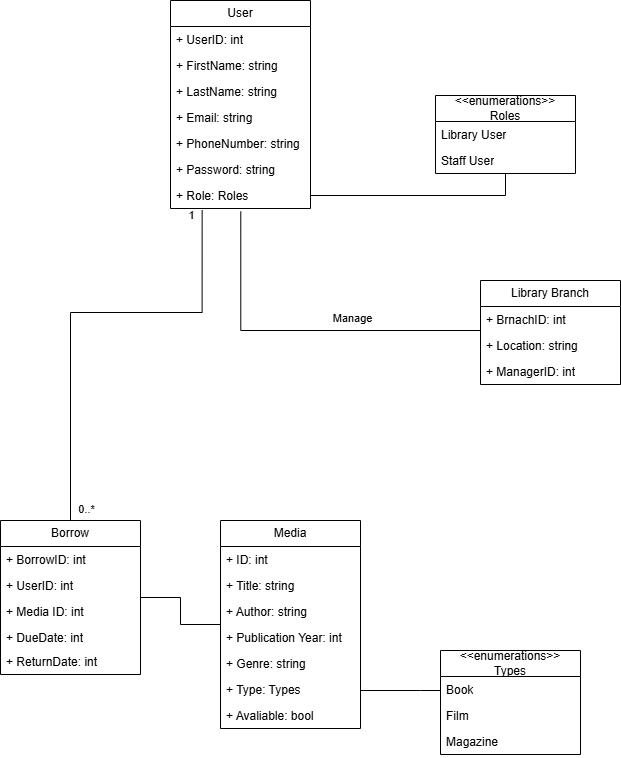

The diagram above was exported from draw.io. Its source (the exported page's mxGraphModel, read from the mxfile embedded in the PNG):
<mxGraphModel dx="1221" dy="759" grid="0" gridSize="10" guides="1" tooltips="1" connect="1" arrows="1" fold="1" page="0" pageScale="1" pageWidth="827" pageHeight="1169" math="0" shadow="0">
  <root>
    <mxCell id="WIyWlLk6GJQsqaUBKTNV-0" />
    <mxCell id="WIyWlLk6GJQsqaUBKTNV-1" parent="WIyWlLk6GJQsqaUBKTNV-0" />
    <mxCell id="OB7-9oqE2nJ_JEiLbuFf-0" value="User" style="swimlane;fontStyle=0;childLayout=stackLayout;horizontal=1;startSize=26;fillColor=none;horizontalStack=0;resizeParent=1;resizeParentMax=0;resizeLast=0;collapsible=1;marginBottom=0;whiteSpace=wrap;html=1;" parent="WIyWlLk6GJQsqaUBKTNV-1" vertex="1">
      <mxGeometry x="220" y="160" width="140" height="208" as="geometry">
        <mxRectangle x="140" y="160" width="70" height="30" as="alternateBounds" />
      </mxGeometry>
    </mxCell>
    <mxCell id="5Q0TKCOluhWx1JDxJVw6-17" value="+ UserID: int" style="text;strokeColor=none;fillColor=none;align=left;verticalAlign=top;spacingLeft=4;spacingRight=4;overflow=hidden;rotatable=0;points=[[0,0.5],[1,0.5]];portConstraint=eastwest;whiteSpace=wrap;html=1;" parent="OB7-9oqE2nJ_JEiLbuFf-0" vertex="1">
      <mxGeometry y="26" width="140" height="26" as="geometry" />
    </mxCell>
    <mxCell id="OB7-9oqE2nJ_JEiLbuFf-2" value="+ FirstName: string" style="text;strokeColor=none;fillColor=none;align=left;verticalAlign=top;spacingLeft=4;spacingRight=4;overflow=hidden;rotatable=0;points=[[0,0.5],[1,0.5]];portConstraint=eastwest;whiteSpace=wrap;html=1;" parent="OB7-9oqE2nJ_JEiLbuFf-0" vertex="1">
      <mxGeometry y="52" width="140" height="26" as="geometry" />
    </mxCell>
    <mxCell id="OB7-9oqE2nJ_JEiLbuFf-3" value="+ LastName: string" style="text;strokeColor=none;fillColor=none;align=left;verticalAlign=top;spacingLeft=4;spacingRight=4;overflow=hidden;rotatable=0;points=[[0,0.5],[1,0.5]];portConstraint=eastwest;whiteSpace=wrap;html=1;" parent="OB7-9oqE2nJ_JEiLbuFf-0" vertex="1">
      <mxGeometry y="78" width="140" height="26" as="geometry" />
    </mxCell>
    <mxCell id="HXJMwx6nyxyJJqCnKtJu-2" value="+ Email: string" style="text;strokeColor=none;fillColor=none;align=left;verticalAlign=top;spacingLeft=4;spacingRight=4;overflow=hidden;rotatable=0;points=[[0,0.5],[1,0.5]];portConstraint=eastwest;whiteSpace=wrap;html=1;" parent="OB7-9oqE2nJ_JEiLbuFf-0" vertex="1">
      <mxGeometry y="104" width="140" height="26" as="geometry" />
    </mxCell>
    <mxCell id="HXJMwx6nyxyJJqCnKtJu-3" value="+ PhoneNumber: string" style="text;strokeColor=none;fillColor=none;align=left;verticalAlign=top;spacingLeft=4;spacingRight=4;overflow=hidden;rotatable=0;points=[[0,0.5],[1,0.5]];portConstraint=eastwest;whiteSpace=wrap;html=1;" parent="OB7-9oqE2nJ_JEiLbuFf-0" vertex="1">
      <mxGeometry y="130" width="140" height="26" as="geometry" />
    </mxCell>
    <mxCell id="HXJMwx6nyxyJJqCnKtJu-4" value="+ Password: string" style="text;strokeColor=none;fillColor=none;align=left;verticalAlign=top;spacingLeft=4;spacingRight=4;overflow=hidden;rotatable=0;points=[[0,0.5],[1,0.5]];portConstraint=eastwest;whiteSpace=wrap;html=1;" parent="OB7-9oqE2nJ_JEiLbuFf-0" vertex="1">
      <mxGeometry y="156" width="140" height="26" as="geometry" />
    </mxCell>
    <mxCell id="5Q0TKCOluhWx1JDxJVw6-0" value="+ Role: Roles" style="text;strokeColor=none;fillColor=none;align=left;verticalAlign=top;spacingLeft=4;spacingRight=4;overflow=hidden;rotatable=0;points=[[0,0.5],[1,0.5]];portConstraint=eastwest;whiteSpace=wrap;html=1;" parent="OB7-9oqE2nJ_JEiLbuFf-0" vertex="1">
      <mxGeometry y="182" width="140" height="26" as="geometry" />
    </mxCell>
    <mxCell id="HXJMwx6nyxyJJqCnKtJu-5" value="Media" style="swimlane;fontStyle=0;childLayout=stackLayout;horizontal=1;startSize=26;fillColor=none;horizontalStack=0;resizeParent=1;resizeParentMax=0;resizeLast=0;collapsible=1;marginBottom=0;whiteSpace=wrap;html=1;" parent="WIyWlLk6GJQsqaUBKTNV-1" vertex="1">
      <mxGeometry x="270" y="680" width="140" height="208" as="geometry" />
    </mxCell>
    <mxCell id="HXJMwx6nyxyJJqCnKtJu-41" value="+ ID: int" style="text;strokeColor=none;fillColor=none;align=left;verticalAlign=top;spacingLeft=4;spacingRight=4;overflow=hidden;rotatable=0;points=[[0,0.5],[1,0.5]];portConstraint=eastwest;whiteSpace=wrap;html=1;" parent="HXJMwx6nyxyJJqCnKtJu-5" vertex="1">
      <mxGeometry y="26" width="140" height="26" as="geometry" />
    </mxCell>
    <mxCell id="HXJMwx6nyxyJJqCnKtJu-6" value="+ Title: string" style="text;strokeColor=none;fillColor=none;align=left;verticalAlign=top;spacingLeft=4;spacingRight=4;overflow=hidden;rotatable=0;points=[[0,0.5],[1,0.5]];portConstraint=eastwest;whiteSpace=wrap;html=1;" parent="HXJMwx6nyxyJJqCnKtJu-5" vertex="1">
      <mxGeometry y="52" width="140" height="26" as="geometry" />
    </mxCell>
    <mxCell id="HXJMwx6nyxyJJqCnKtJu-7" value="+ Author: string" style="text;strokeColor=none;fillColor=none;align=left;verticalAlign=top;spacingLeft=4;spacingRight=4;overflow=hidden;rotatable=0;points=[[0,0.5],[1,0.5]];portConstraint=eastwest;whiteSpace=wrap;html=1;" parent="HXJMwx6nyxyJJqCnKtJu-5" vertex="1">
      <mxGeometry y="78" width="140" height="26" as="geometry" />
    </mxCell>
    <mxCell id="HXJMwx6nyxyJJqCnKtJu-8" value="+ Publication Year: int" style="text;strokeColor=none;fillColor=none;align=left;verticalAlign=top;spacingLeft=4;spacingRight=4;overflow=hidden;rotatable=0;points=[[0,0.5],[1,0.5]];portConstraint=eastwest;whiteSpace=wrap;html=1;" parent="HXJMwx6nyxyJJqCnKtJu-5" vertex="1">
      <mxGeometry y="104" width="140" height="26" as="geometry" />
    </mxCell>
    <mxCell id="HXJMwx6nyxyJJqCnKtJu-17" value="+ Genre: string" style="text;strokeColor=none;fillColor=none;align=left;verticalAlign=top;spacingLeft=4;spacingRight=4;overflow=hidden;rotatable=0;points=[[0,0.5],[1,0.5]];portConstraint=eastwest;whiteSpace=wrap;html=1;" parent="HXJMwx6nyxyJJqCnKtJu-5" vertex="1">
      <mxGeometry y="130" width="140" height="26" as="geometry" />
    </mxCell>
    <mxCell id="HXJMwx6nyxyJJqCnKtJu-15" value="+ Type: Types" style="text;strokeColor=none;fillColor=none;align=left;verticalAlign=top;spacingLeft=4;spacingRight=4;overflow=hidden;rotatable=0;points=[[0,0.5],[1,0.5]];portConstraint=eastwest;whiteSpace=wrap;html=1;" parent="HXJMwx6nyxyJJqCnKtJu-5" vertex="1">
      <mxGeometry y="156" width="140" height="26" as="geometry" />
    </mxCell>
    <mxCell id="HXJMwx6nyxyJJqCnKtJu-16" value="+ Avaliable: bool" style="text;strokeColor=none;fillColor=none;align=left;verticalAlign=top;spacingLeft=4;spacingRight=4;overflow=hidden;rotatable=0;points=[[0,0.5],[1,0.5]];portConstraint=eastwest;whiteSpace=wrap;html=1;" parent="HXJMwx6nyxyJJqCnKtJu-5" vertex="1">
      <mxGeometry y="182" width="140" height="26" as="geometry" />
    </mxCell>
    <mxCell id="LHdkS1O18R7xHpUBQm6D-8" style="edgeStyle=orthogonalEdgeStyle;shape=connector;rounded=0;orthogonalLoop=1;jettySize=auto;html=1;strokeColor=default;align=center;verticalAlign=middle;fontFamily=Helvetica;fontSize=11;fontColor=default;labelBackgroundColor=default;endArrow=none;endFill=0;" parent="WIyWlLk6GJQsqaUBKTNV-1" source="HXJMwx6nyxyJJqCnKtJu-9" target="HXJMwx6nyxyJJqCnKtJu-5" edge="1">
      <mxGeometry relative="1" as="geometry">
        <Array as="points">
          <mxPoint x="470" y="850" />
          <mxPoint x="470" y="850" />
        </Array>
      </mxGeometry>
    </mxCell>
    <mxCell id="HXJMwx6nyxyJJqCnKtJu-9" value="&amp;lt;&amp;lt;enumerations&amp;gt;&amp;gt;&lt;div&gt;Types&lt;/div&gt;" style="swimlane;fontStyle=0;childLayout=stackLayout;horizontal=1;startSize=26;fillColor=none;horizontalStack=0;resizeParent=1;resizeParentMax=0;resizeLast=0;collapsible=1;marginBottom=0;whiteSpace=wrap;html=1;" parent="WIyWlLk6GJQsqaUBKTNV-1" vertex="1">
      <mxGeometry x="490" y="810" width="140" height="104" as="geometry" />
    </mxCell>
    <mxCell id="HXJMwx6nyxyJJqCnKtJu-10" value="Book" style="text;strokeColor=none;fillColor=none;align=left;verticalAlign=top;spacingLeft=4;spacingRight=4;overflow=hidden;rotatable=0;points=[[0,0.5],[1,0.5]];portConstraint=eastwest;whiteSpace=wrap;html=1;" parent="HXJMwx6nyxyJJqCnKtJu-9" vertex="1">
      <mxGeometry y="26" width="140" height="26" as="geometry" />
    </mxCell>
    <mxCell id="LHdkS1O18R7xHpUBQm6D-20" value="Film" style="text;strokeColor=none;fillColor=none;align=left;verticalAlign=top;spacingLeft=4;spacingRight=4;overflow=hidden;rotatable=0;points=[[0,0.5],[1,0.5]];portConstraint=eastwest;whiteSpace=wrap;html=1;" parent="HXJMwx6nyxyJJqCnKtJu-9" vertex="1">
      <mxGeometry y="52" width="140" height="26" as="geometry" />
    </mxCell>
    <mxCell id="HXJMwx6nyxyJJqCnKtJu-11" value="Magazine&amp;nbsp;" style="text;strokeColor=none;fillColor=none;align=left;verticalAlign=top;spacingLeft=4;spacingRight=4;overflow=hidden;rotatable=0;points=[[0,0.5],[1,0.5]];portConstraint=eastwest;whiteSpace=wrap;html=1;" parent="HXJMwx6nyxyJJqCnKtJu-9" vertex="1">
      <mxGeometry y="78" width="140" height="26" as="geometry" />
    </mxCell>
    <mxCell id="LHdkS1O18R7xHpUBQm6D-5" style="edgeStyle=orthogonalEdgeStyle;shape=connector;rounded=0;orthogonalLoop=1;jettySize=auto;html=1;strokeColor=default;align=center;verticalAlign=middle;fontFamily=Helvetica;fontSize=11;fontColor=default;labelBackgroundColor=default;endArrow=none;endFill=0;exitX=0.226;exitY=1.064;exitDx=0;exitDy=0;exitPerimeter=0;" parent="WIyWlLk6GJQsqaUBKTNV-1" source="5Q0TKCOluhWx1JDxJVw6-0" target="HXJMwx6nyxyJJqCnKtJu-34" edge="1">
      <mxGeometry relative="1" as="geometry">
        <mxPoint x="120" y="534" as="sourcePoint" />
        <Array as="points">
          <mxPoint x="252" y="472" />
          <mxPoint x="120" y="472" />
        </Array>
      </mxGeometry>
    </mxCell>
    <mxCell id="LHdkS1O18R7xHpUBQm6D-9" value="1" style="edgeLabel;html=1;align=center;verticalAlign=middle;resizable=0;points=[];fontFamily=Helvetica;fontSize=11;fontColor=default;labelBackgroundColor=default;" parent="LHdkS1O18R7xHpUBQm6D-5" connectable="0" vertex="1">
      <mxGeometry x="-0.8219" y="3" relative="1" as="geometry">
        <mxPoint x="-14" y="-34" as="offset" />
      </mxGeometry>
    </mxCell>
    <mxCell id="HXJMwx6nyxyJJqCnKtJu-30" value="Library Branch" style="swimlane;fontStyle=0;childLayout=stackLayout;horizontal=1;startSize=26;fillColor=none;horizontalStack=0;resizeParent=1;resizeParentMax=0;resizeLast=0;collapsible=1;marginBottom=0;whiteSpace=wrap;html=1;" parent="WIyWlLk6GJQsqaUBKTNV-1" vertex="1">
      <mxGeometry x="530" y="440" width="140" height="104" as="geometry" />
    </mxCell>
    <mxCell id="HXJMwx6nyxyJJqCnKtJu-32" value="+ BrnachID: int" style="text;strokeColor=none;fillColor=none;align=left;verticalAlign=top;spacingLeft=4;spacingRight=4;overflow=hidden;rotatable=0;points=[[0,0.5],[1,0.5]];portConstraint=eastwest;whiteSpace=wrap;html=1;" parent="HXJMwx6nyxyJJqCnKtJu-30" vertex="1">
      <mxGeometry y="26" width="140" height="26" as="geometry" />
    </mxCell>
    <mxCell id="HXJMwx6nyxyJJqCnKtJu-31" value="+ Location: string" style="text;strokeColor=none;fillColor=none;align=left;verticalAlign=top;spacingLeft=4;spacingRight=4;overflow=hidden;rotatable=0;points=[[0,0.5],[1,0.5]];portConstraint=eastwest;whiteSpace=wrap;html=1;" parent="HXJMwx6nyxyJJqCnKtJu-30" vertex="1">
      <mxGeometry y="52" width="140" height="26" as="geometry" />
    </mxCell>
    <mxCell id="HXJMwx6nyxyJJqCnKtJu-33" value="+ ManagerID: int" style="text;strokeColor=none;fillColor=none;align=left;verticalAlign=top;spacingLeft=4;spacingRight=4;overflow=hidden;rotatable=0;points=[[0,0.5],[1,0.5]];portConstraint=eastwest;whiteSpace=wrap;html=1;" parent="HXJMwx6nyxyJJqCnKtJu-30" vertex="1">
      <mxGeometry y="78" width="140" height="26" as="geometry" />
    </mxCell>
    <mxCell id="LHdkS1O18R7xHpUBQm6D-7" style="edgeStyle=orthogonalEdgeStyle;shape=connector;rounded=0;orthogonalLoop=1;jettySize=auto;html=1;strokeColor=default;align=center;verticalAlign=middle;fontFamily=Helvetica;fontSize=11;fontColor=default;labelBackgroundColor=default;endArrow=none;endFill=0;" parent="WIyWlLk6GJQsqaUBKTNV-1" source="HXJMwx6nyxyJJqCnKtJu-34" target="HXJMwx6nyxyJJqCnKtJu-5" edge="1">
      <mxGeometry relative="1" as="geometry" />
    </mxCell>
    <mxCell id="HXJMwx6nyxyJJqCnKtJu-34" value="Borrow" style="swimlane;fontStyle=0;childLayout=stackLayout;horizontal=1;startSize=26;fillColor=none;horizontalStack=0;resizeParent=1;resizeParentMax=0;resizeLast=0;collapsible=1;marginBottom=0;whiteSpace=wrap;html=1;" parent="WIyWlLk6GJQsqaUBKTNV-1" vertex="1">
      <mxGeometry x="50" y="680" width="140" height="154" as="geometry" />
    </mxCell>
    <mxCell id="5Q0TKCOluhWx1JDxJVw6-18" value="+ BorrowID: int" style="text;strokeColor=none;fillColor=none;align=left;verticalAlign=top;spacingLeft=4;spacingRight=4;overflow=hidden;rotatable=0;points=[[0,0.5],[1,0.5]];portConstraint=eastwest;whiteSpace=wrap;html=1;" parent="HXJMwx6nyxyJJqCnKtJu-34" vertex="1">
      <mxGeometry y="26" width="140" height="26" as="geometry" />
    </mxCell>
    <mxCell id="HXJMwx6nyxyJJqCnKtJu-35" value="+ UserID: int" style="text;strokeColor=none;fillColor=none;align=left;verticalAlign=top;spacingLeft=4;spacingRight=4;overflow=hidden;rotatable=0;points=[[0,0.5],[1,0.5]];portConstraint=eastwest;whiteSpace=wrap;html=1;" parent="HXJMwx6nyxyJJqCnKtJu-34" vertex="1">
      <mxGeometry y="52" width="140" height="26" as="geometry" />
    </mxCell>
    <mxCell id="5Q0TKCOluhWx1JDxJVw6-6" value="+ Media ID: int" style="text;strokeColor=none;fillColor=none;align=left;verticalAlign=top;spacingLeft=4;spacingRight=4;overflow=hidden;rotatable=0;points=[[0,0.5],[1,0.5]];portConstraint=eastwest;whiteSpace=wrap;html=1;" parent="HXJMwx6nyxyJJqCnKtJu-34" vertex="1">
      <mxGeometry y="78" width="140" height="26" as="geometry" />
    </mxCell>
    <mxCell id="HXJMwx6nyxyJJqCnKtJu-37" value="+ DueDate: int" style="text;strokeColor=none;fillColor=none;align=left;verticalAlign=top;spacingLeft=4;spacingRight=4;overflow=hidden;rotatable=0;points=[[0,0.5],[1,0.5]];portConstraint=eastwest;whiteSpace=wrap;html=1;" parent="HXJMwx6nyxyJJqCnKtJu-34" vertex="1">
      <mxGeometry y="104" width="140" height="24" as="geometry" />
    </mxCell>
    <mxCell id="HXJMwx6nyxyJJqCnKtJu-38" value="+ ReturnDate: int" style="text;strokeColor=none;fillColor=none;align=left;verticalAlign=top;spacingLeft=4;spacingRight=4;overflow=hidden;rotatable=0;points=[[0,0.5],[1,0.5]];portConstraint=eastwest;whiteSpace=wrap;html=1;" parent="HXJMwx6nyxyJJqCnKtJu-34" vertex="1">
      <mxGeometry y="128" width="140" height="26" as="geometry" />
    </mxCell>
    <mxCell id="LHdkS1O18R7xHpUBQm6D-10" value="0..*" style="edgeLabel;html=1;align=center;verticalAlign=middle;resizable=0;points=[];fontFamily=Helvetica;fontSize=11;fontColor=default;labelBackgroundColor=default;" parent="WIyWlLk6GJQsqaUBKTNV-1" connectable="0" vertex="1">
      <mxGeometry x="133" y="670" as="geometry">
        <mxPoint x="2" y="-2" as="offset" />
      </mxGeometry>
    </mxCell>
    <mxCell id="LHdkS1O18R7xHpUBQm6D-18" style="edgeStyle=orthogonalEdgeStyle;shape=connector;rounded=0;orthogonalLoop=1;jettySize=auto;html=1;strokeColor=default;align=center;verticalAlign=middle;fontFamily=Helvetica;fontSize=11;fontColor=default;labelBackgroundColor=default;endArrow=none;endFill=0;exitX=0.502;exitY=1.115;exitDx=0;exitDy=0;exitPerimeter=0;" parent="WIyWlLk6GJQsqaUBKTNV-1" source="5Q0TKCOluhWx1JDxJVw6-0" target="HXJMwx6nyxyJJqCnKtJu-30" edge="1">
      <mxGeometry relative="1" as="geometry">
        <Array as="points">
          <mxPoint x="290" y="490" />
        </Array>
        <mxPoint x="410" y="492" as="sourcePoint" />
      </mxGeometry>
    </mxCell>
    <mxCell id="LHdkS1O18R7xHpUBQm6D-19" value="Manage" style="edgeLabel;html=1;align=center;verticalAlign=middle;resizable=0;points=[];fontFamily=Helvetica;fontSize=11;fontColor=default;labelBackgroundColor=default;" parent="LHdkS1O18R7xHpUBQm6D-18" connectable="0" vertex="1">
      <mxGeometry x="-0.17" y="-2" relative="1" as="geometry">
        <mxPoint x="81" y="-15" as="offset" />
      </mxGeometry>
    </mxCell>
    <mxCell id="5Q0TKCOluhWx1JDxJVw6-5" style="edgeStyle=orthogonalEdgeStyle;rounded=0;orthogonalLoop=1;jettySize=auto;html=1;entryX=1;entryY=0.5;entryDx=0;entryDy=0;endArrow=none;endFill=0;" parent="WIyWlLk6GJQsqaUBKTNV-1" source="5Q0TKCOluhWx1JDxJVw6-1" target="5Q0TKCOluhWx1JDxJVw6-0" edge="1">
      <mxGeometry relative="1" as="geometry" />
    </mxCell>
    <mxCell id="5Q0TKCOluhWx1JDxJVw6-1" value="&amp;lt;&amp;lt;enumerations&amp;gt;&amp;gt;&lt;div&gt;Roles&lt;/div&gt;" style="swimlane;fontStyle=0;childLayout=stackLayout;horizontal=1;startSize=26;fillColor=none;horizontalStack=0;resizeParent=1;resizeParentMax=0;resizeLast=0;collapsible=1;marginBottom=0;whiteSpace=wrap;html=1;" parent="WIyWlLk6GJQsqaUBKTNV-1" vertex="1">
      <mxGeometry x="485" y="255" width="140" height="78" as="geometry" />
    </mxCell>
    <mxCell id="5Q0TKCOluhWx1JDxJVw6-2" value="Library User" style="text;strokeColor=none;fillColor=none;align=left;verticalAlign=top;spacingLeft=4;spacingRight=4;overflow=hidden;rotatable=0;points=[[0,0.5],[1,0.5]];portConstraint=eastwest;whiteSpace=wrap;html=1;" parent="5Q0TKCOluhWx1JDxJVw6-1" vertex="1">
      <mxGeometry y="26" width="140" height="26" as="geometry" />
    </mxCell>
    <mxCell id="5Q0TKCOluhWx1JDxJVw6-3" value="Staff User" style="text;strokeColor=none;fillColor=none;align=left;verticalAlign=top;spacingLeft=4;spacingRight=4;overflow=hidden;rotatable=0;points=[[0,0.5],[1,0.5]];portConstraint=eastwest;whiteSpace=wrap;html=1;" parent="5Q0TKCOluhWx1JDxJVw6-1" vertex="1">
      <mxGeometry y="52" width="140" height="26" as="geometry" />
    </mxCell>
  </root>
</mxGraphModel>